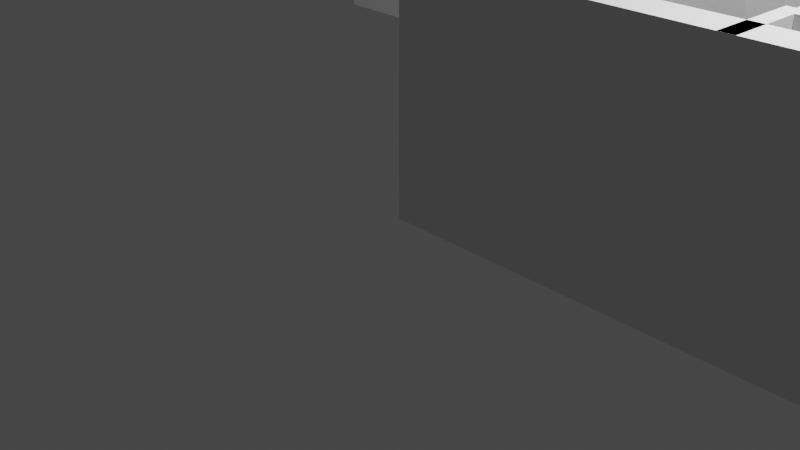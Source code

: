 # Source: Tromso_walls.blend  (saved by Blender 3.6.13; exported with 4.5.12 LTS)
import bpy
from mathutils import Matrix  # noqa: F401  (used for matrix-valued properties, if any)

bpy.ops.wm.read_factory_settings(use_empty=True)
scene = bpy.context.scene
scene.name = 'Scene'

# ---- collections
col_collection = bpy.data.collections.new('Collection'); scene.collection.children.link(col_collection)

# ---- node groups
ng_auto_smooth = bpy.data.node_groups.new('Auto Smooth', 'GeometryNodeTree')
_s = ng_auto_smooth.interface.new_socket(name='Geometry', in_out='OUTPUT', socket_type='NodeSocketGeometry')
_s = ng_auto_smooth.interface.new_socket(name='Geometry', in_out='INPUT', socket_type='NodeSocketGeometry')
_s = ng_auto_smooth.interface.new_socket(name='Angle', in_out='INPUT', socket_type='NodeSocketFloat')
_s.subtype = 'ANGLE'
_s.min_value = 0.0
_s.max_value = 3.142
ng_auto_smooth.is_modifier = True
_N = ng_auto_smooth.nodes; _L = ng_auto_smooth.links
n0 = _N.new('NodeGroupOutput'); n0.name = 'Group Output'; n0.location = (480, -100)
n1 = _N.new('NodeGroupInput'); n1.name = 'Group Input'; n1.location = (-420, -300)
n2 = _N.new('NodeGroupInput'); n2.name = 'Group Input.001'; n2.location = (-60, -100)
n3 = _N.new('GeometryNodeSetShadeSmooth'); n3.name = 'Set Shade Smooth'; n3.location = (120, -100)
n3.domain = 'EDGE'
n4 = _N.new('GeometryNodeSetShadeSmooth'); n4.name = 'Set Shade Smooth.001'; n4.location = (300, -100)
n5 = _N.new('GeometryNodeInputMeshEdgeAngle'); n5.name = 'Edge Angle'; n5.location = (-420, -220)
n6 = _N.new('GeometryNodeInputEdgeSmooth'); n6.name = 'Is Edge Smooth'; n6.location = (-60, -160)
n7 = _N.new('GeometryNodeInputShadeSmooth'); n7.name = 'Is Face Smooth'; n7.location = (-240, -340)
n8 = _N.new('FunctionNodeBooleanMath'); n8.name = 'Boolean Math'; n8.location = (-60, -220)
n9 = _N.new('FunctionNodeCompare'); n9.name = 'Compare'; n9.location = (-240, -180)
n9.operation = 'LESS_EQUAL'
_L.new(n5.outputs[0], n9.inputs[0])
_L.new(n4.outputs[0], n0.inputs[0])
_L.new(n1.outputs[1], n9.inputs[1])
_L.new(n9.outputs[0], n8.inputs[0])
_L.new(n7.outputs[0], n8.inputs[1])
_L.new(n2.outputs[0], n3.inputs[0])
_L.new(n6.outputs[0], n3.inputs[1])
_L.new(n3.outputs[0], n4.inputs[0])
_L.new(n8.outputs[0], n3.inputs[2])
n0.is_active_output = True

# ---- world
world_world = bpy.data.worlds.new('World'); scene.world = world_world
world_world.use_nodes = True; world_world.node_tree.nodes.clear()
_N = world_world.node_tree.nodes; _L = world_world.node_tree.links
n0 = _N.new('ShaderNodeOutputWorld'); n0.name = 'World Output'; n0.location = (300, 300)
n1 = _N.new('ShaderNodeBackground'); n1.name = 'Background'; n1.location = (10, 300)
n1.inputs[0].default_value = (0.05088, 0.05088, 0.05088, 1.0)
_L.new(n1.outputs[0], n0.inputs[0])
n0.is_active_output = True
world_world.color = (0.05088, 0.05088, 0.05088)
world_world.use_sun_shadow = False
world_world.sun_shadow_jitter_overblur = 0.0

# ---- cameras
cam_camera = bpy.data.cameras.new('Camera')
cam_camera.clip_end = 100.0
cam_camera.ortho_scale = 7.314

# ---- lights
light_light = bpy.data.lights.new('Light', 'POINT')
light_light.transmission_factor = 0.0
light_light.energy = 1000.0
light_light.shadow_soft_size = 0.1
light_light.shadow_maximum_resolution = 0.006
light_light.use_absolute_resolution = True

# ---- meshes
me_cube_001 = bpy.data.meshes.new('Cube.001')
me_cube_001.from_pydata([], [], [])
_uv = me_cube_001.uv_layers.new(name='UVMap')
_uv.uv.foreach_set('vector', [])
me_cube_001.update()
me_cube_002 = bpy.data.meshes.new('Cube.002')
me_cube_002.from_pydata([(-0.5, -0.5, -0.5), (-0.5, -0.5, 0.5), (-0.5, 0.5, -0.5), (-0.5, 0.5, 0.5), (0.5, -0.5, -0.5), (0.5, -0.5, 0.5), (0.5, 0.5, -0.5), (0.5, 0.5, 0.5)], [], [(0, 1, 3, 2), (2, 3, 7, 6), (6, 7, 5, 4), (4, 5, 1, 0), (2, 6, 4, 0), (7, 3, 1, 5)])
_uv = me_cube_002.uv_layers.new(name='UVMap')
_uv.uv.foreach_set('vector', [0.375, 0.0, 0.625, 0.0, 0.625, 0.25, 0.375, 0.25, 0.375, 0.25, 0.625, 0.25, 0.625, 0.5, 0.375, 0.5, 0.375, 0.5, 0.625, 0.5, 0.625, 0.75, 0.375, 0.75, 0.375, 0.75, 0.625, 0.75, 0.625, 1.0, 0.375, 1.0, 0.125, 0.5, 0.375, 0.5, 0.375, 0.75, 0.125, 0.75, 0.625, 0.5, 0.875, 0.5, 0.875, 0.75, 0.625, 0.75])
me_cube_002.update()
me_plane = bpy.data.meshes.new('Plane')
me_plane.from_pydata([(-1.0, -1.0, 0.0), (-1.0, 9.872, 0.0), (-1.0, 9.872, 0.0), (6.294, 9.872, 0.0), (6.294, -0.9988, 0.0), (-1.0, -1.0, 2.67), (-1.0, 9.872, 2.67), (6.294, 9.872, 2.67), (6.294, -0.9988, 2.67)], [(1, 0), (2, 1)], [(0, 4, 8, 5), (4, 3, 7, 8), (3, 2, 6, 7)])
_uv = me_plane.uv_layers.new(name='UVMap')
_uv.uv.foreach_set('vector', [0.0, 0.0, 0.0, 0.0, 0.0, 0.0, 0.0, 0.0, 0.0, 0.0, 0.0, 0.0, 0.0, 0.0, 0.0, 0.0, 0.0, 0.0, 0.0, 0.0, 0.0, 0.0, 0.0, 0.0])
me_plane.update()
me_plane_001 = bpy.data.meshes.new('Plane.001')
me_plane_001.from_pydata([(-1.0, -1.0, 0.0), (-1.0, 9.872, 0.0), (-1.0, -1.0, 2.67), (-1.0, 9.872, 2.67)], [], [(0, 1, 3, 2)])
_uv = me_plane_001.uv_layers.new(name='UVMap')
_uv.uv.foreach_set('vector', [0.0, 0.0, 0.0, 0.0, 0.0, 0.0, 0.0, 0.0])
me_plane_001.update()
me_plane_003 = bpy.data.meshes.new('Plane.003')
me_plane_003.from_pydata([(1.0, 1.0, 0.0), (1.0, 1.0, 2.67), (-2.48, 1.0, -0.001432), (1.0, 1.0, -0.001432), (-2.48, 1.0, 2.669), (1.0, 1.0, 2.669)], [(0, 1)], [(3, 2, 4, 5)])
_uv = me_plane_003.uv_layers.new(name='UVMap')
_uv.uv.foreach_set('vector', [0.0, 0.0, 0.0, 0.0, 0.0, 0.0, 0.0, 0.0])
me_plane_003.update()
me_plane_004 = bpy.data.meshes.new('Plane.004')
me_plane_004.from_pydata([(1.0, -4.109, 0.0), (1.0, 1.0, 0.0), (1.0, -4.109, 2.67), (1.0, 1.0, 2.67)], [], [(0, 1, 3, 2)])
_uv = me_plane_004.uv_layers.new(name='UVMap')
_uv.uv.foreach_set('vector', [0.0, 0.0, 0.0, 0.0, 0.0, 0.0, 0.0, 0.0])
me_plane_004.update()
me_plane_005 = bpy.data.meshes.new('Plane.005')
me_plane_005.from_pydata([(-0.5, -0.47, 0.0), (-0.5, 0.4983, 0.0), (1.598, 0.4983, 0.0), (1.598, -0.4714, 0.0), (-0.5, -0.47, 2.67), (-0.5, 0.4983, 2.67), (1.598, 0.4983, 2.67), (1.598, -0.4714, 2.67)], [], [(3, 2, 6, 7), (1, 0, 4, 5), (2, 1, 5, 6)])
_uv = me_plane_005.uv_layers.new(name='UVMap')
_uv.uv.foreach_set('vector', [0.0, 0.0, 0.0, 0.0, 0.0, 0.0, 0.0, 0.0, 0.0, 0.0, 0.0, 0.0, 0.0, 0.0, 0.0, 0.0, 0.0, 0.0, 0.0, 0.0, 0.0, 0.0, 0.0, 0.0])
me_plane_005.update()
me_plane_006 = bpy.data.meshes.new('Plane.006')
me_plane_006.from_pydata([(-0.5, -1.376, 0.0), (-0.5, -2.475, 0.0), (-0.5, 0.5, 0.0), (1.473, 0.5, 0.0), (-0.5, -1.376, 2.67), (-0.5, -2.475, 2.67), (-0.5, 0.5, 2.67), (1.473, 0.5, 2.67)], [], [(3, 2, 6, 7), (0, 1, 5, 4), (2, 0, 4, 6)])
_uv = me_plane_006.uv_layers.new(name='UVMap')
_uv.uv.foreach_set('vector', [0.0, 0.0, 0.0, 0.0, 0.0, 0.0, 0.0, 0.0, 0.0, 0.0, 0.0, 0.0, 0.0, 0.0, 0.0, 0.0, 0.0, 0.0, 0.0, 0.0, 0.0, 0.0, 0.0, 0.0])
me_plane_006.update()
me_plane_007 = bpy.data.meshes.new('Plane.007')
me_plane_007.from_pydata([(-0.5, -1.376, 0.0), (1.472, -1.376, 0.0), (-0.5, -1.376, 2.67), (1.472, -1.376, 2.67)], [], [(0, 1, 3, 2)])
_uv = me_plane_007.uv_layers.new(name='UVMap')
_uv.uv.foreach_set('vector', [0.0, 0.0, 0.0, 0.0, 0.0, 0.0, 0.0, 0.0])
me_plane_007.update()
me_plane_008 = bpy.data.meshes.new('Plane.008')
me_plane_008.from_pydata([(-0.8928, -0.5048, 0.0), (1.147, -0.5048, 0.0), (1.147, -0.5048, 2.67), (-0.8928, -0.5048, 2.67)], [], [(0, 1, 2, 3)])
_uv = me_plane_008.uv_layers.new(name='UVMap')
_uv.uv.foreach_set('vector', [0.0, 0.0, 0.0, 0.0, 0.0, 0.0, 0.0, 0.0])
me_plane_008.update()
me_plane_009 = bpy.data.meshes.new('Plane.009')
me_plane_009.from_pydata([(-0.5097, -0.502, 0.0), (2.091, -0.502, 0.0), (-0.5097, 0.1747, 0.0), (-0.5097, -0.502, 2.67), (2.091, -0.502, 2.67), (-0.5097, 0.1747, 2.67)], [], [(0, 1, 4, 3), (2, 0, 3, 5)])
_uv = me_plane_009.uv_layers.new(name='UVMap')
_uv.uv.foreach_set('vector', [0.0, 0.0, 0.0, 0.0, 0.0, 0.0, 0.0, 0.0, 0.0, 0.0, 0.0, 0.0, 0.0, 0.0, 0.0, 0.0])
me_plane_009.update()

# ---- objects
ob_light = bpy.data.objects.new('Light', light_light)
ob_camera = bpy.data.objects.new('Camera', cam_camera)
ob_parter_schemat = bpy.data.objects.new('parter_schemat', None)
ob_cube = bpy.data.objects.new('Cube', me_cube_001)
ob_klocek_dla_skali = bpy.data.objects.new('klocek dla skali', me_cube_002)
ob_wall_base_outside = bpy.data.objects.new('wall base outside', me_plane)
ob_wall_base_inside = bpy.data.objects.new('wall base inside ', me_plane_001)
ob_wall_base_garage_2 = bpy.data.objects.new('wall base garage 2', me_plane_003)
ob_wall_base_garage = bpy.data.objects.new('wall base garage', me_plane_004)
ob_wall_base_entrance = bpy.data.objects.new('wall base entrance', me_plane_005)
ob_wall_outside_toilet = bpy.data.objects.new('wall outside toilet', me_plane_006)
ob_wall_inside_toilet = bpy.data.objects.new('wall inside toilet', me_plane_007)
ob_plane = bpy.data.objects.new('Plane', me_plane_008)
ob_plane_001 = bpy.data.objects.new('Plane.001', me_plane_009)

# ---- transforms, parenting, visibility, modifiers, constraints
ob_light.location = (4.076, 1.005, 5.904)
ob_light.rotation_euler = (0.6503, 0.05522, 1.866)
ob_light.lock_rotations_4d = False
ob_light.empty_display_type = 'ARROWS'
ob_light.color = (0.0, 0.0, 0.0, 0.0)
ob_light.lineart.crease_threshold = 0.0
ob_camera.location = (7.359, -6.926, 4.958)
ob_camera.rotation_euler = (1.109, 0.0, 0.8149)
ob_camera.lock_rotations_4d = False
ob_camera.empty_display_type = 'ARROWS'
ob_camera.color = (0.0, 0.0, 0.0, 0.0)
ob_camera.display_type = 'WIRE'
ob_camera.lineart.crease_threshold = 0.0
ob_parter_schemat.location = (0.4952, 6.279, 0.0)
ob_parter_schemat.scale = (3.378, 3.378, 3.378)
ob_parter_schemat.empty_display_type = 'IMAGE'
ob_parter_schemat.empty_display_size = 5.0
ob_parter_schemat.empty_image_depth = 'BACK'
ob_parter_schemat.show_empty_image_perspective = False
ob_parter_schemat.empty_image_side = 'FRONT'
ob_cube.location = (0.0, 0.0, 0.0)
ob_klocek_dla_skali.location = (-0.4849, 6.716, 0.0)
ob_klocek_dla_skali.scale = (14.64, 1.0, 1.0)
ob_wall_base_outside.location = (1.0, 1.0, 0.0)
_m = ob_wall_base_outside.modifiers.new('Solidify', 'SOLIDIFY')
_m.thickness = 0.407
_m.use_even_offset = True
ob_wall_base_inside.location = (1.0, 1.0, 0.0)
_m = ob_wall_base_inside.modifiers.new('Solidify', 'SOLIDIFY')
_m.thickness = -0.2
_m.use_even_offset = True
ob_wall_base_garage_2.location = (2.481, 5.078, 0.0)
_m = ob_wall_base_garage_2.modifiers.new('Solidify', 'SOLIDIFY')
_m.thickness = 0.178
_m.use_even_offset = True
_m = ob_wall_base_garage_2.modifiers.new('Auto Smooth', 'NODES')
_m.node_group = ng_auto_smooth
_gi = [s.identifier for s in ng_auto_smooth.interface.items_tree if s.item_type == 'SOCKET' and s.in_out == 'INPUT']
_m[_gi[1]] = 0.5236  # Angle
ob_wall_base_garage.location = (2.481, 5.078, 0.0)
_m = ob_wall_base_garage.modifiers.new('Solidify', 'SOLIDIFY')
_m.thickness = 0.1
_m.use_even_offset = True
ob_wall_base_entrance.location = (3.796, 0.471, 0.0)
_m = ob_wall_base_entrance.modifiers.new('Solidify', 'SOLIDIFY')
_m.thickness = 0.162
_m.use_even_offset = True
ob_wall_outside_toilet.location = (5.822, 3.444, 0.0)
_m = ob_wall_outside_toilet.modifiers.new('Solidify', 'SOLIDIFY')
_m.thickness = 0.1
_m.use_even_offset = True
ob_wall_inside_toilet.location = (5.822, 3.444, 0.0)
_m = ob_wall_inside_toilet.modifiers.new('Solidify', 'SOLIDIFY')
_m.thickness = 0.1
_m.use_even_offset = True
ob_plane.location = (4.274, 3.123, 0.0)
_m = ob_plane.modifiers.new('Solidify', 'SOLIDIFY')
_m.thickness = 0.1
_m.use_even_offset = True
ob_plane_001.location = (5.2, 5.712, 0.0)
_m = ob_plane_001.modifiers.new('Solidify', 'SOLIDIFY')
_m.thickness = 0.1
_m.use_even_offset = True

# ---- collection membership
col_collection.objects.link(ob_light)
col_collection.objects.link(ob_camera)
col_collection.objects.link(ob_parter_schemat)
col_collection.objects.link(ob_cube)
col_collection.objects.link(ob_klocek_dla_skali)
col_collection.objects.link(ob_wall_base_outside)
col_collection.objects.link(ob_wall_base_inside)
col_collection.objects.link(ob_wall_base_garage_2)
col_collection.objects.link(ob_wall_base_garage)
col_collection.objects.link(ob_wall_base_entrance)
col_collection.objects.link(ob_wall_outside_toilet)
col_collection.objects.link(ob_wall_inside_toilet)
col_collection.objects.link(ob_plane)
col_collection.objects.link(ob_plane_001)

# ---- scene / render settings (as saved in the file)
scene.camera = ob_camera
scene.frame_start = 1; scene.frame_end = 250; scene.frame_set(1)
scene.render.engine = 'BLENDER_EEVEE_NEXT'
scene.cycles.sampling_pattern = 'TABULATED_SOBOL'
scene.view_settings.view_transform = 'Filmic'
bpy.context.view_layer.update()
